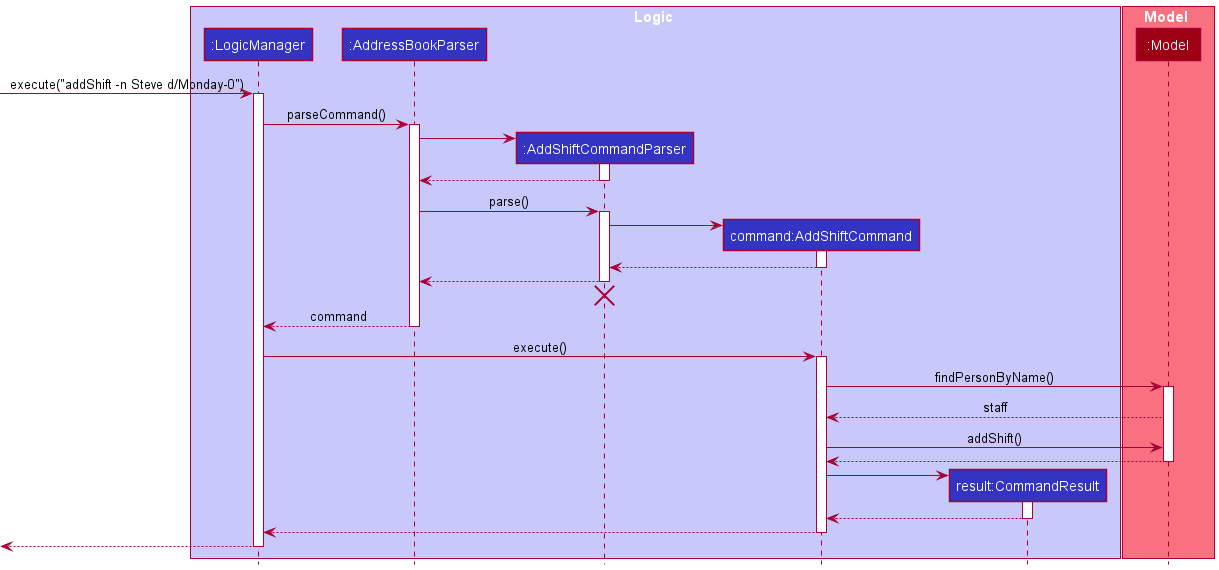

The diagram above was rendered by PlantUML. Its source (embedded in the PNG):
@startuml
!include style.puml

box Logic LOGIC_COLOR_T1
participant ":LogicManager" as LogicManager LOGIC_COLOR
participant ":AddressBookParser" as AddressBookParser LOGIC_COLOR
participant ":AddShiftCommandParser" as AddShiftCommandParser LOGIC_COLOR
participant "command:AddShiftCommand" as AddShiftCommand LOGIC_COLOR
participant "result:CommandResult" as CommandResult LOGIC_COLOR
end box

box Model MODEL_COLOR_T1
participant ":Model" as Model MODEL_COLOR
end box

[-> LogicManager : execute("addShift -n Steve d/Monday-0")
activate LogicManager

LogicManager -> AddressBookParser : parseCommand()
activate AddressBookParser

create AddShiftCommandParser
AddressBookParser -> AddShiftCommandParser
activate AddShiftCommandParser

AddShiftCommandParser --> AddressBookParser
deactivate AddShiftCommandParser

AddressBookParser -> AddShiftCommandParser : parse()
activate AddShiftCommandParser

create AddShiftCommand
AddShiftCommandParser -> AddShiftCommand
activate AddShiftCommand

AddShiftCommand --> AddShiftCommandParser
deactivate AddShiftCommand

AddShiftCommandParser --> AddressBookParser
deactivate AddShiftCommandParser
'Hidden arrow to position the destroy marker below the end of the activation bar.
AddShiftCommandParser -[hidden]-> AddressBookParser
destroy AddShiftCommandParser

AddressBookParser --> LogicManager : command
deactivate AddressBookParser

LogicManager -> AddShiftCommand : execute()
activate AddShiftCommand

AddShiftCommand -> Model : findPersonByName()
activate Model

Model --> AddShiftCommand : staff
AddShiftCommand -> Model : addShift()
Model --> AddShiftCommand
deactivate Model

create CommandResult
AddShiftCommand -> CommandResult
activate CommandResult

CommandResult --> AddShiftCommand
deactivate CommandResult

AddShiftCommand --> LogicManager
deactivate AddShiftCommand

[<--LogicManager
deactivate LogicManager
@enduml